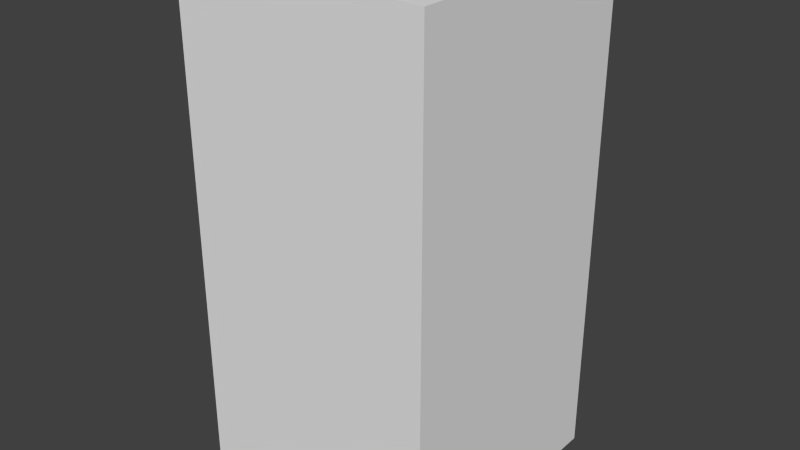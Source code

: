 # Source: yellowDotEight.blend  (saved by Blender 2.68.0; exported with 4.5.12 LTS)
import bpy
from mathutils import Matrix  # noqa: F401  (used for matrix-valued properties, if any)

bpy.ops.wm.read_factory_settings(use_empty=True)
scene = bpy.context.scene
scene.name = 'Scene'

# ---- collections
col_collection_1 = bpy.data.collections.new('Collection 1'); scene.collection.children.link(col_collection_1)

# ---- world
world_world = bpy.data.worlds.new('World'); scene.world = world_world
world_world.color = (0.05088, 0.05088, 0.05088)
world_world.use_sun_shadow = False
world_world.sun_shadow_jitter_overblur = 0.0
world_world.cycles.sampling_method = 'MANUAL'
world_world.cycles.sample_map_resolution = 256

# ---- meshes
me_yellowdoteight = bpy.data.meshes.new('yellowDotEight')
me_yellowdoteight.from_pydata([(-0.5, -0.5, -1.0), (-0.5, 0.5, -1.0), (0.5, 0.5, -1.0), (0.5, -0.5, -1.0), (-0.5, -0.5, 1.0), (-0.5, 0.5, 1.0), (0.5, 0.5, 1.0), (0.5, -0.5, 1.0)], [], [(4, 5, 1, 0), (5, 6, 2, 1), (6, 7, 3, 2), (7, 4, 0, 3), (0, 1, 2, 3), (7, 6, 5, 4)])
me_yellowdoteight.use_remesh_preserve_volume = False
me_yellowdoteight.use_remesh_preserve_attributes = False
me_yellowdoteight.use_mirror_vertex_groups = False
me_yellowdoteight.update()

# ---- objects
ob_yellowdoteight = bpy.data.objects.new('yellowDotEight', me_yellowdoteight)

# ---- transforms, parenting, visibility, modifiers, constraints
ob_yellowdoteight.location = (0.0, 0.0, 0.0)
ob_yellowdoteight.lineart.crease_threshold = 0.0

# ---- collection membership
col_collection_1.objects.link(ob_yellowdoteight)

# ---- scene / render settings (as saved in the file)
scene.frame_start = 1; scene.frame_end = 250; scene.frame_set(1)
scene.render.engine = 'BLENDER_EEVEE_NEXT'
scene.render.image_settings.color_mode = 'RGB'
scene.render.image_settings.compression = 90
scene.render.resolution_percentage = 50
scene.render.dither_intensity = 0.0
scene.cycles.use_denoising = False
scene.cycles.samples = 10
scene.cycles.sampling_pattern = 'TABULATED_SOBOL'
scene.cycles.light_sampling_threshold = 0.0
scene.cycles.use_adaptive_sampling = False
scene.cycles.use_light_tree = False
scene.cycles.blur_glossy = 0.0
scene.cycles.volume_bounces = 1
scene.cycles.pixel_filter_type = 'GAUSSIAN'
scene.cycles.sample_clamp_indirect = 0.0
scene.view_settings.view_transform = 'Standard'
bpy.context.view_layer.update()

# ---- added for rendering (the .blend has no active camera and no usable light): camera, sun
cam_auto = bpy.data.cameras.new('AutoCamera')
cam_auto.lens = 50.0
cam_auto.sensor_width = 36.0
cam_auto.clip_end = 1000.0
ob_auto_camera = bpy.data.objects.new('AutoCamera', cam_auto)
scene.collection.objects.link(ob_auto_camera)
ob_auto_camera.location = (2.26633, -2.71959, 1.81306)
ob_auto_camera.rotation_euler = (1.09748, -7.21219e-08, 0.694738)
scene.camera = ob_auto_camera
light_auto_sun = bpy.data.lights.new('AutoSun', 'SUN')
light_auto_sun.energy = 3.0
light_auto_sun.angle = 0.0523599
ob_auto_sun = bpy.data.objects.new('AutoSun', light_auto_sun)
scene.collection.objects.link(ob_auto_sun)
ob_auto_sun.rotation_euler = (0.872665, 0.174533, 0.523599)
bpy.context.view_layer.update()
